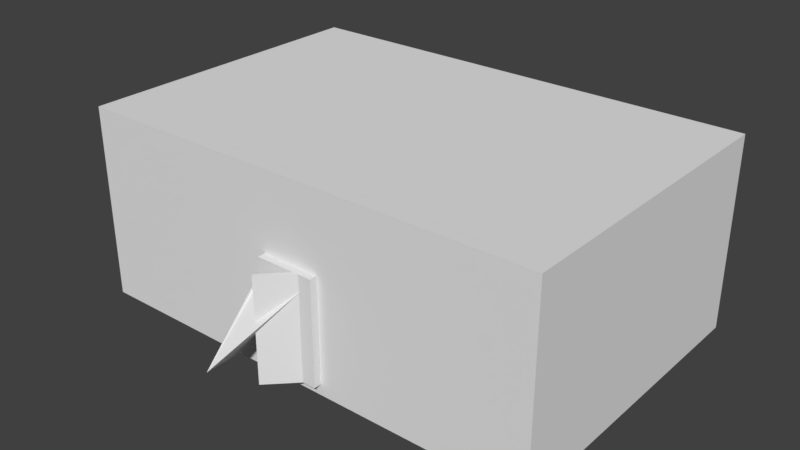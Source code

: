 # Source: DoorInTheWall.blend  (saved by Blender 2.79.0; exported with 4.5.12 LTS)
import bpy
from mathutils import Matrix  # noqa: F401  (used for matrix-valued properties, if any)

bpy.ops.wm.read_factory_settings(use_empty=True)
scene = bpy.context.scene
scene.name = 'Scene'

# ---- collections
col_collection_1 = bpy.data.collections.new('Collection 1'); scene.collection.children.link(col_collection_1)

# ---- materials (node trees are filled in below, after node groups)
mat_restroom_wall = bpy.data.materials.new('Restroom_Wall')
mat_restroom_wall.alpha_threshold = 0.0
mat_restroom_wall.use_transparent_shadow = False
mat_restroom_wall.roughness = 0.5
mat_restroom_floor = bpy.data.materials.new('Restroom_Floor')
mat_restroom_floor.alpha_threshold = 0.0
mat_restroom_floor.use_transparent_shadow = False
mat_restroom_floor.roughness = 0.5
mat_restroom_ceiling = bpy.data.materials.new('Restroom_Ceiling')
mat_restroom_ceiling.alpha_threshold = 0.0
mat_restroom_ceiling.use_transparent_shadow = False
mat_restroom_ceiling.roughness = 0.5

# ---- material node trees

# ---- world
world_world = bpy.data.worlds.new('World'); scene.world = world_world
world_world.color = (0.05088, 0.05088, 0.05088)
world_world.use_sun_shadow = False
world_world.sun_shadow_jitter_overblur = 0.0
world_world.cycles.sampling_method = 'MANUAL'

# ---- meshes
me_plane_001 = bpy.data.meshes.new('Plane.001')
me_plane_001.from_pydata([(-0.65, 0.0163, 0.293), (-0.65, 2.316, 0.293), (0.65, 0.0163, 0.293), (0.65, 2.316, 0.293)], [], [(3, 2, 0, 1)])
me_plane_001.use_remesh_preserve_volume = False
me_plane_001.use_remesh_preserve_attributes = False
me_plane_001.use_mirror_vertex_groups = False
me_plane_001.update()
me_plane_000 = bpy.data.meshes.new('Plane.000')
me_plane_000.from_pydata([(-0.6507, -0.006619, -0.04999), (0.6493, -0.006619, -0.04999), (-0.6493, -0.006619, 0.04999), (0.6507, -0.006619, 0.04999), (-0.6498, 0.003381, 0.01666), (-0.6502, 0.003381, -0.01666), (0.6502, 0.003381, 0.01666), (0.6498, 0.003381, -0.01666)], [], [(6, 4, 2, 3), (1, 0, 5, 7), (7, 5, 4, 6)])
me_plane_000.use_remesh_preserve_volume = False
me_plane_000.use_remesh_preserve_attributes = False
me_plane_000.use_mirror_vertex_groups = False
me_plane_000.update()
me_plane_003 = bpy.data.meshes.new('Plane.003')
me_plane_003.from_pydata([(-0.2692, -3.317, 0.0163), (-0.2692, -3.317, 2.316), (0.65, -2.398, 0.0163), (0.65, -2.398, 2.316)], [], [(3, 2, 0, 1)])
me_plane_003.use_remesh_preserve_volume = False
me_plane_003.use_remesh_preserve_attributes = False
me_plane_003.use_mirror_vertex_groups = False
me_plane_003.update()
me_plane_002 = bpy.data.meshes.new('Plane.002')
me_plane_002.from_pydata([(-0.65, -0.0445, 2.348), (0.65, -0.0445, 2.348), (-0.65, 2.316, 2.348), (0.65, 2.316, 2.348), (-0.65, 2.316, 2.348), (-0.65, -0.0445, 2.348), (0.65, -0.0445, 2.348), (0.65, 2.316, 2.348), (-0.65, 2.316, 2.348), (-0.65, -0.0445, 2.348), (0.65, -0.0445, 2.348), (0.65, 2.316, 2.348), (-0.65, 2.416, 2.348), (0.65, 2.416, 2.348), (-0.75, 2.316, 2.348), (-0.75, -0.0445, 2.348), (0.75, -0.0445, 2.348), (0.75, 2.316, 2.348), (0.75, 2.416, 2.348), (-0.75, 2.416, 2.348), (-0.6485, -0.04541, 2.448), (0.6515, -0.04541, 2.448), (-0.6485, 2.315, 2.448), (0.6515, 2.315, 2.448), (-0.6485, 2.315, 2.448), (-0.6485, -0.04541, 2.448), (0.6515, -0.04541, 2.448), (0.6515, 2.315, 2.448), (-0.6485, 2.315, 2.448), (-0.6485, -0.04541, 2.448), (0.6515, -0.04541, 2.448), (0.6515, 2.315, 2.448), (-0.6485, 2.415, 2.448), (0.6515, 2.415, 2.448), (-0.7485, 2.315, 2.448), (-0.7485, -0.04541, 2.448), (0.7515, -0.04541, 2.448), (0.7515, 2.315, 2.448), (0.7515, 2.415, 2.448), (-0.7485, 2.415, 2.448)], [], [(7, 11, 8, 4), (3, 7, 4, 2), (0, 5, 6, 1), (1, 6, 7, 3), (2, 4, 5, 0), (5, 9, 10, 6), (6, 10, 11, 7), (4, 8, 9, 5), (2, 12, 13, 3), (5, 15, 14, 4), (3, 17, 16, 1), (3, 13, 18, 17), (14, 19, 12, 4), (27, 24, 28, 31), (23, 22, 24, 27), (20, 21, 26, 25), (21, 23, 27, 26), (22, 20, 25, 24), (25, 26, 30, 29), (26, 27, 31, 30), (24, 25, 29, 28), (22, 23, 33, 32), (25, 24, 34, 35), (23, 21, 36, 37), (23, 37, 38, 33), (34, 24, 32, 39), (16, 17, 37, 36), (9, 8, 28, 29), (13, 12, 32, 33), (10, 9, 29, 30), (1, 16, 36, 21), (12, 2, 22, 32), (11, 10, 30, 31), (19, 14, 34, 39), (2, 0, 20, 22), (8, 11, 31, 28), (17, 18, 38, 37), (14, 15, 35, 34), (0, 1, 21, 20), (18, 13, 33, 38), (15, 5, 25, 35), (12, 19, 39, 32), (4, 12, 32, 24)])
me_plane_002.use_remesh_preserve_volume = False
me_plane_002.use_remesh_preserve_attributes = False
me_plane_002.use_mirror_vertex_groups = False
me_plane_002.update()
me_cube_001 = bpy.data.meshes.new('Cube.001')
me_cube_001.from_pydata([(-5.0, -2.4, 0.0), (-5.0, -2.4, 3.8), (-5.0, 4.0, 0.0), (-5.0, 4.0, 3.8), (5.0, -2.4, 0.0), (5.0, -2.4, 3.8), (5.0, 4.0, 0.0), (5.0, 4.0, 3.8)], [], [(0, 2, 3, 1), (2, 6, 7, 3), (6, 4, 5, 7), (4, 0, 1, 5), (2, 0, 4, 6), (7, 5, 1, 3)])
me_cube_001.polygons.foreach_set('material_index', [0, 0, 0, 0, 1, 1])
_uv = me_cube_001.uv_layers.new(name='UVMap')
_uv.uv.foreach_set('vector', [0.5, 0.3285, 0.5, 9.16e-05, 0.6715, 9.167e-05, 0.6715, 0.3285, 0.1716, 0.3285, 0.1716, 0.5109, 9.167e-05, 0.5109, 9.16e-05, 0.3285, 0.5, 0.8394, 0.5, 0.5109, 0.6715, 0.5109, 0.6715, 0.8394, 0.5, 0.5109, 0.5, 0.3285, 0.6715, 0.3285, 0.6715, 0.5109, 0.1716, 0.3285, 0.5, 0.3285, 0.5, 0.5109, 0.1716, 0.5109, 0.9999, 0.5109, 0.6715, 0.5109, 0.6715, 0.3285, 0.9999, 0.3285])
me_cube_001.materials.append(mat_restroom_wall)
me_cube_001.materials.append(mat_restroom_floor)
me_cube_001.materials.append(mat_restroom_ceiling)
me_cube_001.use_remesh_preserve_volume = False
me_cube_001.use_remesh_preserve_attributes = False
me_cube_001.use_mirror_vertex_groups = False
me_cube_001.update()

# ---- objects
ob_doorwaycutter = bpy.data.objects.new('.DoorWayCutter', me_plane_001)
ob_doorway_001 = bpy.data.objects.new('Doorway.001', me_plane_000)
ob_door = bpy.data.objects.new('Door', me_plane_003)
ob_doorway = bpy.data.objects.new('Doorway', me_plane_002)
ob_basementwalls = bpy.data.objects.new('BasementWalls', me_cube_001)

# ---- transforms, parenting, visibility, modifiers, constraints
ob_doorwaycutter.location = (0.0, 0.0, 0.0)
ob_doorwaycutter.rotation_euler = (1.571, -0.0, 0.0)
ob_doorwaycutter.scale = (1.0, 1.0, 7.5)
ob_doorwaycutter.hide_viewport = True
ob_doorwaycutter.lineart.crease_threshold = 0.0
_m = ob_doorwaycutter.modifiers.new('Solidify', 'SOLIDIFY')
_m.thickness = 0.081
_m.thickness_clamp = 0.001
_m.use_even_offset = True
_m.nonmanifold_thickness_mode = 'FIXED'
_m.nonmanifold_merge_threshold = 0.0003
ob_doorway_001.location = (0.0007372, -2.398, 0.006666)
ob_doorway_001.rotation_euler = (1.571, -0.0, 0.0)
ob_doorway_001.lineart.crease_threshold = 0.0
_m = ob_doorway_001.modifiers.new('Solidify', 'SOLIDIFY')
_m.thickness = 0.081
_m.thickness_clamp = 0.001
_m.use_even_offset = True
_m.nonmanifold_thickness_mode = 'FIXED'
_m.nonmanifold_merge_threshold = 0.0003
ob_door.location = (0.0, 0.0, 0.0)
ob_door.lineart.crease_threshold = 0.0
_m = ob_door.modifiers.new('Solidify', 'SOLIDIFY')
_m.thickness = 0.081
_m.thickness_clamp = 0.001
_m.use_even_offset = True
_m.nonmanifold_thickness_mode = 'FIXED'
_m.nonmanifold_merge_threshold = 0.0003
ob_doorway.location = (0.0, 0.0, 0.0)
ob_doorway.rotation_euler = (1.571, -0.0, 0.0)
ob_doorway.lineart.crease_threshold = 0.0
_m = ob_doorway.modifiers.new('Solidify', 'SOLIDIFY')
_m.thickness = 0.081
_m.thickness_clamp = 0.001
_m.use_even_offset = True
_m.nonmanifold_thickness_mode = 'FIXED'
_m.nonmanifold_merge_threshold = 0.0003
ob_basementwalls.location = (0.0, 0.0, 0.0)
ob_basementwalls.lineart.crease_threshold = 0.0
_m = ob_basementwalls.modifiers.new('Solidify', 'SOLIDIFY')
_m.thickness = 0.4
_m.nonmanifold_thickness_mode = 'FIXED'
_m.nonmanifold_merge_threshold = 0.0003
_m = ob_basementwalls.modifiers.new('Boolean', 'BOOLEAN')
_m.object = ob_doorwaycutter
_m.solver = 'FAST'

# ---- collection membership
col_collection_1.objects.link(ob_doorwaycutter)
col_collection_1.objects.link(ob_doorway_001)
col_collection_1.objects.link(ob_door)
col_collection_1.objects.link(ob_doorway)
col_collection_1.objects.link(ob_basementwalls)

# ---- scene / render settings (as saved in the file)
scene.frame_start = 1; scene.frame_end = 250; scene.frame_set(3)
scene.render.engine = 'BLENDER_EEVEE_NEXT'
scene.render.resolution_percentage = 50
scene.render.dither_intensity = 0.0
scene.cycles.use_denoising = False
scene.cycles.samples = 128
scene.cycles.sampling_pattern = 'TABULATED_SOBOL'
scene.cycles.use_adaptive_sampling = False
scene.cycles.use_light_tree = False
scene.cycles.blur_glossy = 0.0
scene.cycles.sample_clamp_indirect = 0.0
scene.view_settings.view_transform = 'Standard'
bpy.context.view_layer.update()

# ---- added for rendering (the .blend has no active camera and no usable light): camera, sun
cam_auto = bpy.data.cameras.new('AutoCamera')
cam_auto.lens = 50.0
cam_auto.sensor_width = 36.0
cam_auto.clip_end = 1000.0
ob_auto_camera = bpy.data.objects.new('AutoCamera', cam_auto)
scene.collection.objects.link(ob_auto_camera)
ob_auto_camera.location = (12.5998, -14.6913, 11.9798)
ob_auto_camera.rotation_euler = (1.09748, -7.21219e-08, 0.694738)
scene.camera = ob_auto_camera
light_auto_sun = bpy.data.lights.new('AutoSun', 'SUN')
light_auto_sun.energy = 3.0
light_auto_sun.angle = 0.0523599
ob_auto_sun = bpy.data.objects.new('AutoSun', light_auto_sun)
scene.collection.objects.link(ob_auto_sun)
ob_auto_sun.rotation_euler = (0.872665, 0.174533, 0.523599)
bpy.context.view_layer.update()
